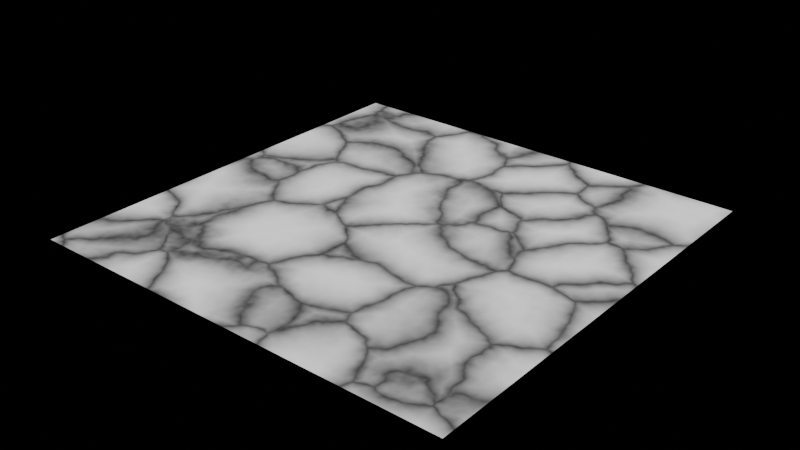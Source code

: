# Source: slime_bake.blend  (saved by Blender 5.2.45; exported with 4.5.12 LTS)
import bpy
from mathutils import Matrix  # noqa: F401  (used for matrix-valued properties, if any)

bpy.ops.wm.read_factory_settings(use_empty=True)
scene = bpy.context.scene
scene.name = 'Scene'

# ---- materials (node trees are filled in below, after node groups)
mat_slime_bake = bpy.data.materials.new('slime_bake')

# ---- material node trees
mat_slime_bake.use_nodes = True; mat_slime_bake.node_tree.nodes.clear()
_N = mat_slime_bake.node_tree.nodes; _L = mat_slime_bake.node_tree.links
n0 = _N.new('NodeFrame'); n0.name = 'Frame'; n0.location = (0, 0)
n0.label = '1  Torus: u, v round two circles (seamless)'
n0.width = 160
n0.label_size = 28
n1 = _N.new('ShaderNodeTexCoord'); n1.name = 'Texture Coordinate'; n1.location = (-2000, 0)
n2 = _N.new('ShaderNodeSeparateXYZ'); n2.name = 'Separate XYZ'; n2.location = (-1800, 0)
n3 = _N.new('ShaderNodeMath'); n3.name = 'Math'; n3.location = (-1600, 120)
n3.label = 'u x 2 pi'
n3.operation = 'MULTIPLY'
n3.inputs[1].default_value = 6.283
n4 = _N.new('ShaderNodeMath'); n4.name = 'Math.001'; n4.location = (-1600, -120)
n4.label = 'v x 2 pi'
n4.operation = 'MULTIPLY'
n4.inputs[1].default_value = 6.283
n5 = _N.new('ShaderNodeMath'); n5.name = 'Math.002'; n5.location = (-1400, 240)
n5.label = 'cosine'
n5.operation = 'COSINE'
n6 = _N.new('ShaderNodeMath'); n6.name = 'Math.003'; n6.location = (-1220, 240)
n6.label = 'x R'
n6.operation = 'MULTIPLY'
n6.inputs[1].default_value = 1.0
n7 = _N.new('ShaderNodeMath'); n7.name = 'Math.004'; n7.location = (-1400, 80)
n7.label = 'sine'
n7.operation = 'SINE'
n8 = _N.new('ShaderNodeMath'); n8.name = 'Math.005'; n8.location = (-1220, 80)
n8.label = 'x R'
n8.operation = 'MULTIPLY'
n8.inputs[1].default_value = 1.0
n9 = _N.new('ShaderNodeMath'); n9.name = 'Math.006'; n9.location = (-1400, -80)
n9.label = 'cosine'
n9.operation = 'COSINE'
n10 = _N.new('ShaderNodeMath'); n10.name = 'Math.007'; n10.location = (-1220, -80)
n10.label = 'x R'
n10.operation = 'MULTIPLY'
n10.inputs[1].default_value = 1.0
n11 = _N.new('ShaderNodeMath'); n11.name = 'Math.008'; n11.location = (-1400, -240)
n11.label = 'sine'
n11.operation = 'SINE'
n12 = _N.new('ShaderNodeMath'); n12.name = 'Math.009'; n12.location = (-1220, -240)
n12.label = 'x R'
n12.operation = 'MULTIPLY'
n12.inputs[1].default_value = 1.0
n13 = _N.new('ShaderNodeCombineXYZ'); n13.name = 'Combine XYZ'; n13.location = (-1020, 160)
n13.label = 'xyz'
n14 = _N.new('NodeFrame'); n14.name = 'Frame.001'; n14.location = (0, 0)
n14.label = '2  Warp: noise bends the cells'
n14.width = 160
n14.label_size = 28
n15 = _N.new('ShaderNodeTexNoise'); n15.name = 'Noise Texture'; n15.location = (-800, 300)
n15.label = 'noise 4D'
n15.width = 160
n15.noise_dimensions = '4D'
n15.inputs[2].default_value = 1.6
n15.inputs[3].default_value = 3.0
n16 = _N.new('ShaderNodeVectorMath'); n16.name = 'Vector Math'; n16.location = (-600, 300)
n16.label = '- 0.5'
n16.operation = 'SUBTRACT'
n16.inputs[1].default_value = (0.5, 0.5, 0.5)
n17 = _N.new('ShaderNodeVectorMath'); n17.name = 'Vector Math.001'; n17.location = (-420, 300)
n17.label = 'x warp'
n17.operation = 'SCALE'
n17.inputs[3].default_value = 0.35
n18 = _N.new('ShaderNodeVectorMath'); n18.name = 'Vector Math.002'; n18.location = (-240, 300)
n18.label = 'xyz + push'
n19 = _N.new('ShaderNodeMath'); n19.name = 'Math.010'; n19.location = (-600, 120)
n19.label = 'fac - 0.5'
n19.operation = 'SUBTRACT'
n20 = _N.new('ShaderNodeMath'); n20.name = 'Math.011'; n20.location = (-420, 120)
n20.label = 'x warp'
n20.operation = 'MULTIPLY'
n20.inputs[1].default_value = 0.35
n21 = _N.new('ShaderNodeMath'); n21.name = 'Math.012'; n21.location = (-240, 120)
n21.label = 'w + push'
n22 = _N.new('NodeFrame'); n22.name = 'Frame.002'; n22.location = (0, 0)
n22.label = '3  Cells: distance to the nearest edge'
n22.width = 160
n22.label_size = 28
n23 = _N.new('ShaderNodeTexVoronoi'); n23.name = 'Voronoi Texture'; n23.location = (0, 300)
n23.label = 'voronoi 4D, distance to edge'
n23.width = 160
n23.voronoi_dimensions = '4D'
n23.feature = 'DISTANCE_TO_EDGE'
n23.inputs[2].default_value = 0.85
n24 = _N.new('NodeFrame'); n24.name = 'Frame.003'; n24.location = (0, 0)
n24.label = '4  R  Height: pillows + lumps'
n24.width = 160
n24.label_size = 28
n25 = _N.new('ShaderNodeMapRange'); n25.name = 'Map Range'; n25.location = (150, 480)
n25.label = 'edge 0..PILLOW -> x 0..1'
n25.inputs[2].default_value = 0.4
n26 = _N.new('ShaderNodeMath'); n26.name = 'Math.013'; n26.location = (330, 540)
n26.label = '2 - x'
n26.operation = 'SUBTRACT'
n26.inputs[0].default_value = 2.0
n27 = _N.new('ShaderNodeMath'); n27.name = 'Math.014'; n27.location = (330, 400)
n27.label = 'x (2 - x): dome'
n27.operation = 'MULTIPLY'
n28 = _N.new('ShaderNodeTexNoise'); n28.name = 'Noise Texture.001'; n28.location = (250, 220)
n28.label = 'lumps 4D'
n28.width = 160
n28.noise_dimensions = '4D'
n28.inputs[2].default_value = 6.0
n29 = _N.new('ShaderNodeMath'); n29.name = 'Math.015'; n29.location = (450, 220)
n29.label = 'x 0.18'
n29.operation = 'MULTIPLY'
n29.inputs[1].default_value = 0.18
n30 = _N.new('ShaderNodeMath'); n30.name = 'Math.016'; n30.location = (450, 420)
n30.label = 'x 0.9'
n30.operation = 'MULTIPLY'
n30.inputs[1].default_value = 0.9
n31 = _N.new('ShaderNodeMath'); n31.name = 'Math.017'; n31.location = (650, 360)
n31.label = 'R height'
n31.use_clamp = True
n32 = _N.new('NodeFrame'); n32.name = 'Frame.004'; n32.location = (0, 0)
n32.label = '5  G  Veins: the edges, some thicker'
n32.width = 160
n32.label_size = 28
n33 = _N.new('ShaderNodeTexNoise'); n33.name = 'Noise Texture.002'; n33.location = (250, 0)
n33.label = 'thickness 4D'
n33.width = 160
n33.noise_dimensions = '4D'
n33.inputs[2].default_value = 1.2
n34 = _N.new('ShaderNodeMapRange'); n34.name = 'Map Range.001'; n34.location = (450, 0)
n34.label = 'noise -> width'
n34.inputs[1].default_value = 0.35
n34.inputs[2].default_value = 0.65
n34.inputs[3].default_value = 0.01575
n34.inputs[4].default_value = 0.072
n35 = _N.new('ShaderNodeMapRange'); n35.name = 'Map Range.002'; n35.location = (650, 120)
n35.label = 'edge 0..width -> 1..0'
n35.interpolation_type = 'SMOOTHSTEP'
n35.inputs[3].default_value = 1.0
n35.inputs[4].default_value = 0.0
n36 = _N.new('NodeFrame'); n36.name = 'Frame.005'; n36.location = (0, 0)
n36.label = '6  B  Big bubbles: 1 at the centre .. 0 at the rim'
n36.width = 160
n36.label_size = 28
n37 = _N.new('ShaderNodeTexVoronoi'); n37.name = 'Voronoi Texture.001'; n37.location = (0, -320)
n37.label = 'voronoi 4D, F1'
n37.width = 160
n37.voronoi_dimensions = '4D'
n37.inputs[2].default_value = 1.1
n37.inputs[8].default_value = 0.75
n38 = _N.new('ShaderNodeSeparateColor'); n38.name = 'Separate Color'; n38.location = (220, -440)
n38.label = "cell's random colour"
n39 = _N.new('ShaderNodeMapRange'); n39.name = 'Map Range.003'; n39.location = (420, -380)
n39.label = 'R -> radius'
n39.inputs[3].default_value = 0.275
n39.inputs[4].default_value = 0.5
n40 = _N.new('ShaderNodeMath'); n40.name = 'Math.018'; n40.location = (620, -280)
n40.label = 'distance / radius'
n40.operation = 'DIVIDE'
n41 = _N.new('ShaderNodeMath'); n41.name = 'Math.019'; n41.location = (800, -280)
n41.label = '1 - that'
n41.operation = 'SUBTRACT'
n41.use_clamp = True
n41.inputs[0].default_value = 1.0
n42 = _N.new('ShaderNodeMath'); n42.name = 'Math.020'; n42.location = (620, -480)
n42.label = 'G < chance: has one'
n42.operation = 'LESS_THAN'
n42.inputs[1].default_value = 0.8
n43 = _N.new('ShaderNodeMath'); n43.name = 'Math.021'; n43.location = (980, -320)
n43.label = 'bubble'
n43.operation = 'MULTIPLY'
n44 = _N.new('NodeFrame'); n44.name = 'Frame.006'; n44.location = (0, 0)
n44.label = '7  B  Small bubbles: 1 at the centre .. 0 at the rim'
n44.width = 160
n44.label_size = 28
n45 = _N.new('ShaderNodeTexVoronoi'); n45.name = 'Voronoi Texture.002'; n45.location = (0, -720)
n45.label = 'voronoi 4D, F1'
n45.width = 160
n45.voronoi_dimensions = '4D'
n45.inputs[2].default_value = 2.6
n45.inputs[8].default_value = 0.75
n46 = _N.new('ShaderNodeSeparateColor'); n46.name = 'Separate Color.001'; n46.location = (220, -840)
n46.label = "cell's random colour"
n47 = _N.new('ShaderNodeMapRange'); n47.name = 'Map Range.004'; n47.location = (420, -780)
n47.label = 'R -> radius'
n47.inputs[3].default_value = 0.2475
n47.inputs[4].default_value = 0.45
n48 = _N.new('ShaderNodeMath'); n48.name = 'Math.022'; n48.location = (620, -680)
n48.label = 'distance / radius'
n48.operation = 'DIVIDE'
n49 = _N.new('ShaderNodeMath'); n49.name = 'Math.023'; n49.location = (800, -680)
n49.label = '1 - that'
n49.operation = 'SUBTRACT'
n49.use_clamp = True
n49.inputs[0].default_value = 1.0
n50 = _N.new('ShaderNodeMath'); n50.name = 'Math.024'; n50.location = (620, -880)
n50.label = 'G < chance: has one'
n50.operation = 'LESS_THAN'
n50.inputs[1].default_value = 0.8
n51 = _N.new('ShaderNodeMath'); n51.name = 'Math.025'; n51.location = (980, -720)
n51.label = 'bubble'
n51.operation = 'MULTIPLY'
n52 = _N.new('NodeFrame'); n52.name = 'Frame.007'; n52.location = (0, 0)
n52.label = "8  B = max of both, A = the winner's phase"
n52.width = 160
n52.label_size = 28
n53 = _N.new('ShaderNodeMath'); n53.name = 'Math.026'; n53.location = (1200, -480)
n53.label = 'B bubbles'
n53.operation = 'MAXIMUM'
n54 = _N.new('ShaderNodeMath'); n54.name = 'Math.027'; n54.location = (1200, -680)
n54.label = 'big > small'
n54.operation = 'GREATER_THAN'
n55 = _N.new('ShaderNodeMix'); n55.name = 'Mix'; n55.location = (1400, -680)
n55.label = "winner's B (phase)"
n56 = _N.new('ShaderNodeMapRange'); n56.name = 'Map Range.005'; n56.location = (1600, -680)
n56.label = '0..1 -> 0.03..1 (A phase)'
n56.inputs[3].default_value = 0.03
n57 = _N.new('NodeFrame'); n57.name = 'Frame.008'; n57.location = (0, 0)
n57.label = '9  Bake: Emit, one channel at a time'
n57.width = 160
n57.label_size = 28
n58 = _N.new('ShaderNodeEmission'); n58.name = 'Emission'; n58.location = (1900, 0)
n58.label = 'channel'
n59 = _N.new('ShaderNodeOutputMaterial'); n59.name = 'Material Output'; n59.location = (2100, 0)
n60 = _N.new('ShaderNodeTexImage'); n60.name = 'Image Texture'; n60.location = (1900, -250)
n60.label = 'bake target'
n1.parent = n0
n2.parent = n0
n3.parent = n0
n4.parent = n0
n5.parent = n0
n6.parent = n0
n7.parent = n0
n8.parent = n0
n9.parent = n0
n10.parent = n0
n11.parent = n0
n12.parent = n0
n13.parent = n0
n15.parent = n14
n16.parent = n14
n17.parent = n14
n18.parent = n14
n19.parent = n14
n20.parent = n14
n21.parent = n14
n23.parent = n22
n25.parent = n24
n26.parent = n24
n27.parent = n24
n28.parent = n24
n29.parent = n24
n30.parent = n24
n31.parent = n24
n33.parent = n32
n34.parent = n32
n35.parent = n32
n37.parent = n36
n38.parent = n36
n39.parent = n36
n40.parent = n36
n41.parent = n36
n42.parent = n36
n43.parent = n36
n45.parent = n44
n46.parent = n44
n47.parent = n44
n48.parent = n44
n49.parent = n44
n50.parent = n44
n51.parent = n44
n53.parent = n52
n54.parent = n52
n55.parent = n52
n56.parent = n52
n58.parent = n57
n59.parent = n57
n60.parent = n57
_L.new(n1.outputs[2], n2.inputs[0])
_L.new(n2.outputs[0], n3.inputs[0])
_L.new(n2.outputs[1], n4.inputs[0])
_L.new(n3.outputs[0], n5.inputs[0])
_L.new(n5.outputs[0], n6.inputs[0])
_L.new(n3.outputs[0], n7.inputs[0])
_L.new(n7.outputs[0], n8.inputs[0])
_L.new(n4.outputs[0], n9.inputs[0])
_L.new(n9.outputs[0], n10.inputs[0])
_L.new(n4.outputs[0], n11.inputs[0])
_L.new(n11.outputs[0], n12.inputs[0])
_L.new(n6.outputs[0], n13.inputs[0])
_L.new(n8.outputs[0], n13.inputs[1])
_L.new(n10.outputs[0], n13.inputs[2])
_L.new(n13.outputs[0], n15.inputs[0])
_L.new(n12.outputs[0], n15.inputs[1])
_L.new(n15.outputs[1], n16.inputs[0])
_L.new(n16.outputs[0], n17.inputs[0])
_L.new(n13.outputs[0], n18.inputs[0])
_L.new(n17.outputs[0], n18.inputs[1])
_L.new(n15.outputs[0], n19.inputs[0])
_L.new(n19.outputs[0], n20.inputs[0])
_L.new(n12.outputs[0], n21.inputs[0])
_L.new(n20.outputs[0], n21.inputs[1])
_L.new(n18.outputs[0], n23.inputs[0])
_L.new(n21.outputs[0], n23.inputs[1])
_L.new(n23.outputs[0], n25.inputs[0])
_L.new(n25.outputs[0], n26.inputs[1])
_L.new(n25.outputs[0], n27.inputs[0])
_L.new(n26.outputs[0], n27.inputs[1])
_L.new(n13.outputs[0], n28.inputs[0])
_L.new(n12.outputs[0], n28.inputs[1])
_L.new(n28.outputs[0], n29.inputs[0])
_L.new(n27.outputs[0], n30.inputs[0])
_L.new(n30.outputs[0], n31.inputs[0])
_L.new(n29.outputs[0], n31.inputs[1])
_L.new(n13.outputs[0], n33.inputs[0])
_L.new(n12.outputs[0], n33.inputs[1])
_L.new(n33.outputs[0], n34.inputs[0])
_L.new(n23.outputs[0], n35.inputs[0])
_L.new(n34.outputs[0], n35.inputs[2])
_L.new(n13.outputs[0], n37.inputs[0])
_L.new(n12.outputs[0], n37.inputs[1])
_L.new(n37.outputs[1], n38.inputs[0])
_L.new(n38.outputs[0], n39.inputs[0])
_L.new(n37.outputs[0], n40.inputs[0])
_L.new(n39.outputs[0], n40.inputs[1])
_L.new(n40.outputs[0], n41.inputs[1])
_L.new(n38.outputs[1], n42.inputs[0])
_L.new(n41.outputs[0], n43.inputs[0])
_L.new(n42.outputs[0], n43.inputs[1])
_L.new(n13.outputs[0], n45.inputs[0])
_L.new(n12.outputs[0], n45.inputs[1])
_L.new(n45.outputs[1], n46.inputs[0])
_L.new(n46.outputs[0], n47.inputs[0])
_L.new(n45.outputs[0], n48.inputs[0])
_L.new(n47.outputs[0], n48.inputs[1])
_L.new(n48.outputs[0], n49.inputs[1])
_L.new(n46.outputs[1], n50.inputs[0])
_L.new(n49.outputs[0], n51.inputs[0])
_L.new(n50.outputs[0], n51.inputs[1])
_L.new(n43.outputs[0], n53.inputs[0])
_L.new(n51.outputs[0], n53.inputs[1])
_L.new(n43.outputs[0], n54.inputs[0])
_L.new(n51.outputs[0], n54.inputs[1])
_L.new(n54.outputs[0], n55.inputs[0])
_L.new(n46.outputs[2], n55.inputs[2])
_L.new(n38.outputs[2], n55.inputs[3])
_L.new(n55.outputs[0], n56.inputs[0])
_L.new(n58.outputs[0], n59.inputs[0])
_L.new(n31.outputs[0], n58.inputs[0])
n59.is_active_output = True

# ---- meshes
me_plane = bpy.data.meshes.new('Plane')
me_plane.from_pydata([(-1.0, -1.0, 0.0), (1.0, -1.0, 0.0), (-1.0, 1.0, 0.0), (1.0, 1.0, 0.0)], [], [(0, 1, 3, 2)])
_uv = me_plane.uv_layers.new(name='UVMap')
_uv.uv.foreach_set('vector', [0.0, 0.0, 1.0, 0.0, 1.0, 1.0, 0.0, 1.0])
me_plane.materials.append(mat_slime_bake)
me_plane.update()

# ---- objects
ob_bake_plane = bpy.data.objects.new('bake_plane', me_plane)

# ---- transforms, parenting, visibility, modifiers, constraints
ob_bake_plane.location = (0.0, 0.0, 0.0)

# ---- collection membership
scene.collection.objects.link(ob_bake_plane)

# ---- scene / render settings (as saved in the file)
scene.frame_start = 1; scene.frame_end = 250; scene.frame_set(1)
scene.render.engine = 'CYCLES'
scene.render.bake_bias = 0.0
scene.render.bake_samples = 0
scene.render.compositor_device = 'GPU'
scene.cycles.samples = 8
scene.eevee.use_volume_custom_range = False
scene.eevee.fast_gi_thickness_near = 0.1
scene.eevee.fast_gi_thickness_far = 0.0
scene.eevee.ray_tracing_options.screen_trace_thickness = 0.1
bpy.context.view_layer.update()

# ---- added for rendering (the .blend has no active camera): camera
cam_auto = bpy.data.cameras.new('AutoCamera')
cam_auto.lens = 50.0
cam_auto.sensor_width = 36.0
cam_auto.clip_end = 1000.0
ob_auto_camera = bpy.data.objects.new('AutoCamera', cam_auto)
scene.collection.objects.link(ob_auto_camera)
ob_auto_camera.location = (2.61693, -3.14032, 2.09354)
ob_auto_camera.rotation_euler = (1.09748, -7.21219e-08, 0.694738)
scene.camera = ob_auto_camera
bpy.context.view_layer.update()
